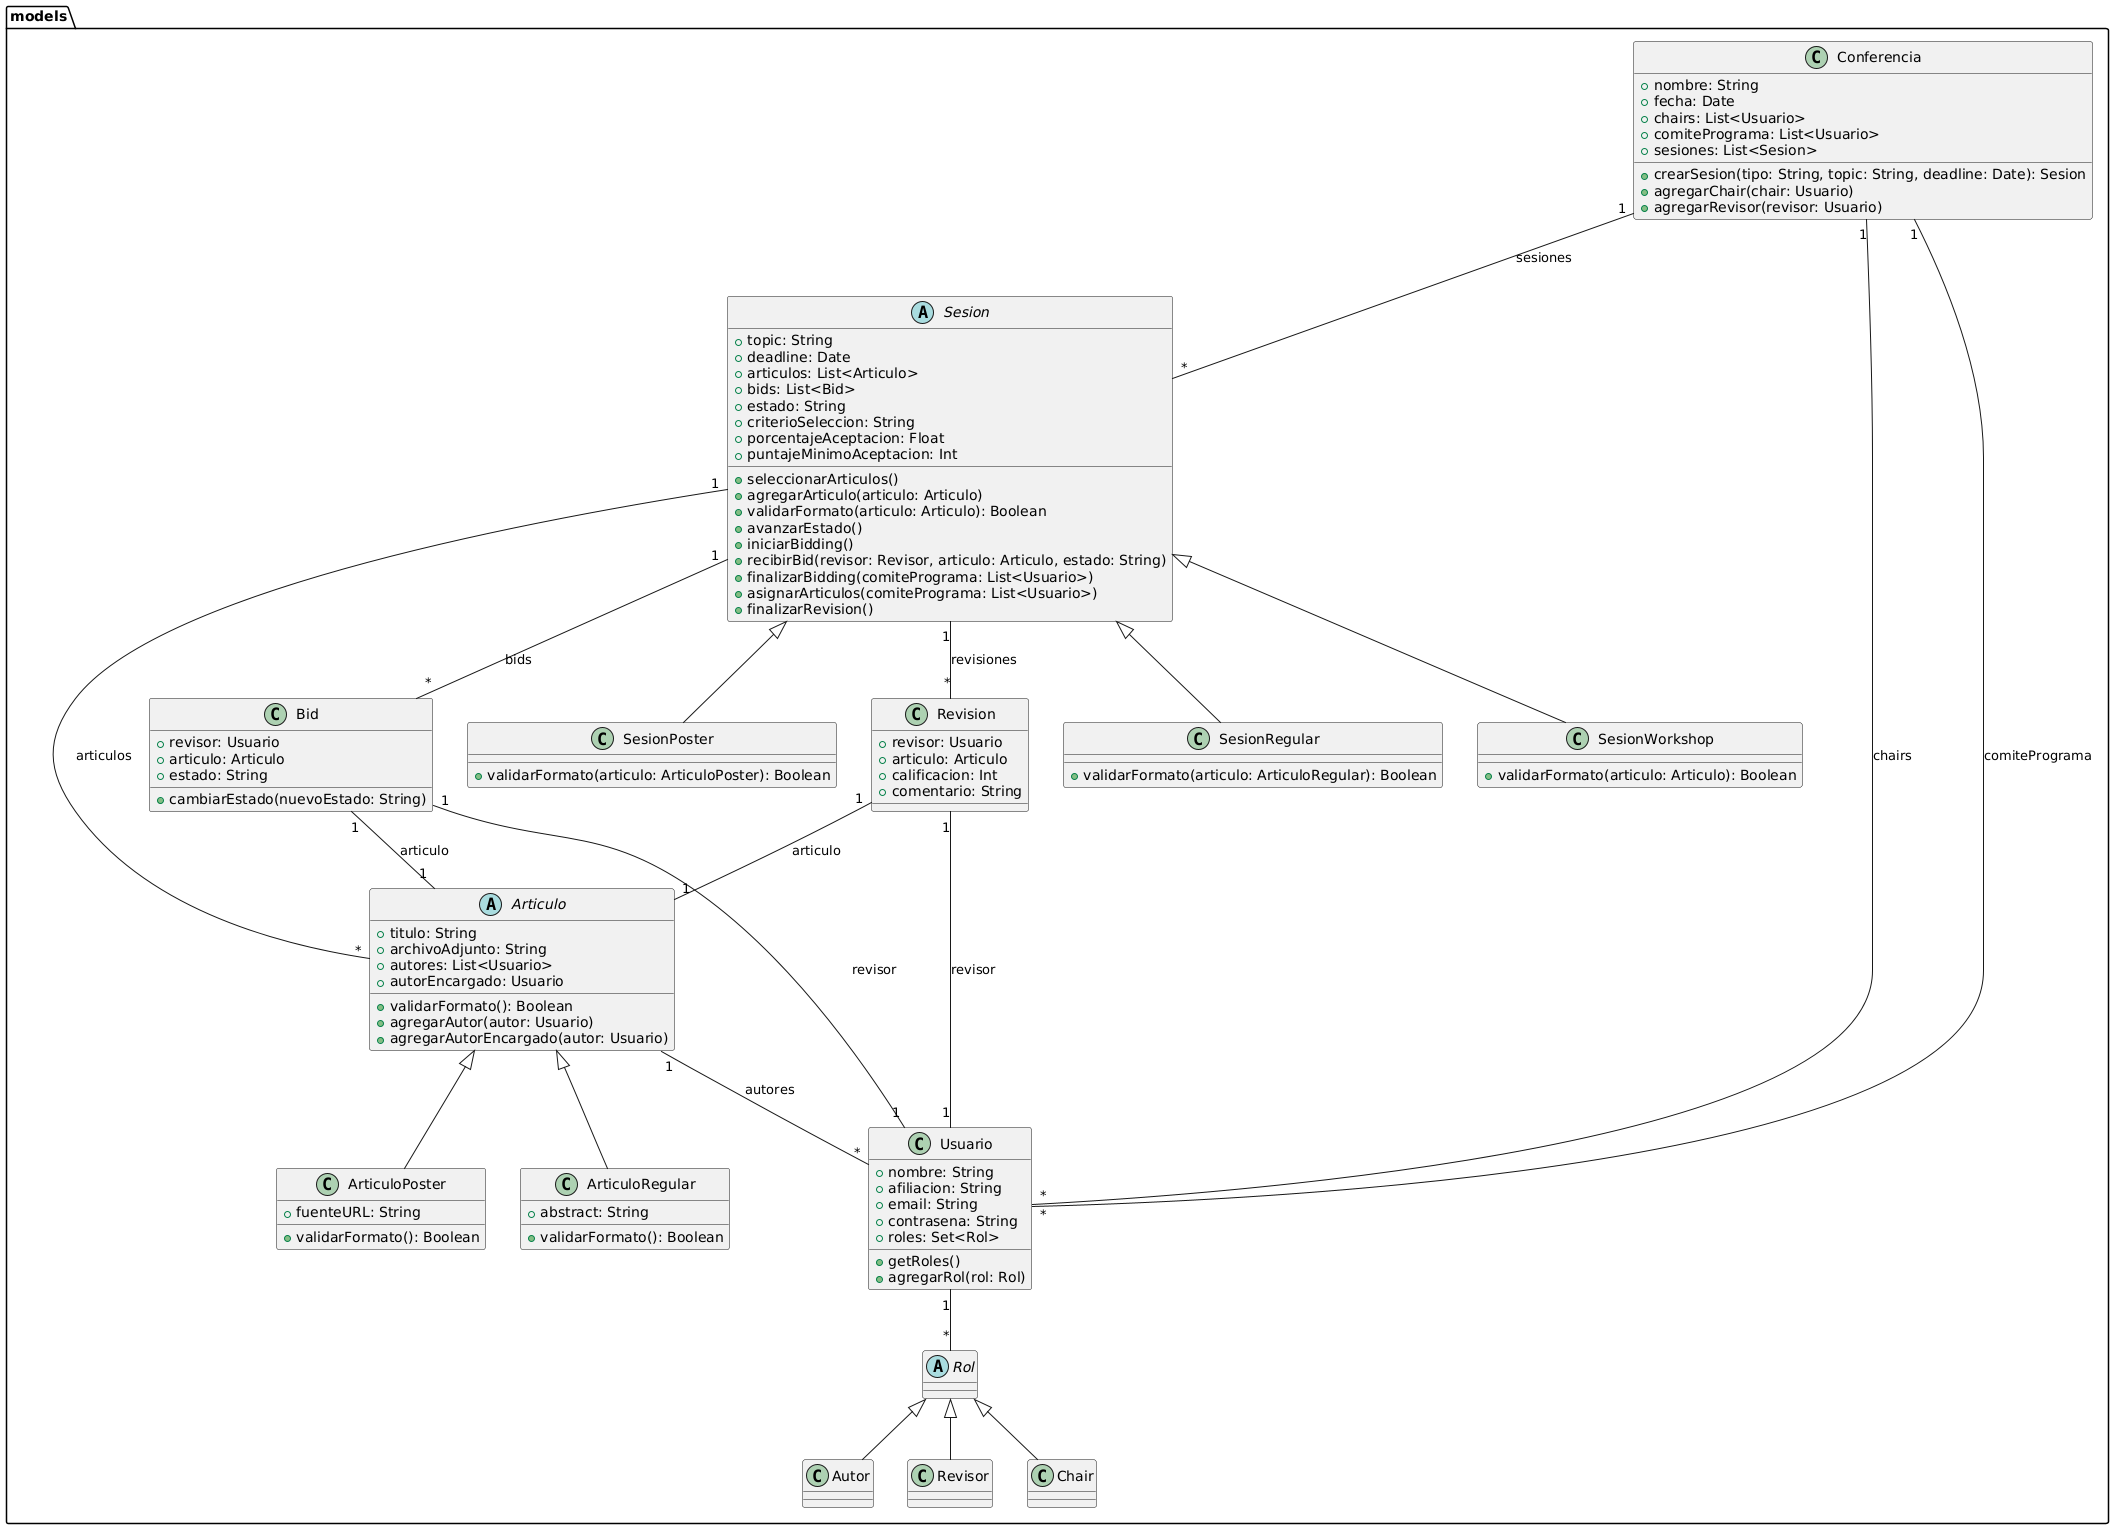

The diagram above was rendered by PlantUML. Its source (embedded in the PNG):
@startuml
package models {
  class Usuario {
    +nombre: String
    +afiliacion: String
    +email: String
    +contrasena: String
    +roles: Set<Rol>
    +getRoles()
    +agregarRol(rol: Rol)
  }

  abstract class Rol {
  }

  class Autor extends Rol {
  }

  class Revisor extends Rol {
  }

  class Chair extends Rol {
  }

  class Conferencia {
    +nombre: String
    +fecha: Date
    +chairs: List<Usuario>
    +comitePrograma: List<Usuario>
    +sesiones: List<Sesion>
    +crearSesion(tipo: String, topic: String, deadline: Date): Sesion
    +agregarChair(chair: Usuario)
    +agregarRevisor(revisor: Usuario)
  }

  abstract class Sesion {
    +topic: String
    +deadline: Date
    +articulos: List<Articulo>
    +bids: List<Bid>
    +estado: String
    +criterioSeleccion: String
    +porcentajeAceptacion: Float
    +puntajeMinimoAceptacion: Int
    +seleccionarArticulos()
    +agregarArticulo(articulo: Articulo)
    +validarFormato(articulo: Articulo): Boolean
    +avanzarEstado()
    +iniciarBidding()
    +recibirBid(revisor: Revisor, articulo: Articulo, estado: String)
    +finalizarBidding(comitePrograma: List<Usuario>)
    +asignarArticulos(comitePrograma: List<Usuario>)
    +finalizarRevision()
  }

  class SesionRegular extends Sesion {
    +validarFormato(articulo: ArticuloRegular): Boolean
  }

  class SesionWorkshop extends Sesion {
    +validarFormato(articulo: Articulo): Boolean
  }

  class SesionPoster extends Sesion {
    +validarFormato(articulo: ArticuloPoster): Boolean
  }

  abstract class Articulo {
    +titulo: String
    +archivoAdjunto: String
    +autores: List<Usuario>
    +autorEncargado: Usuario
    +validarFormato(): Boolean
    +agregarAutor(autor: Usuario)
    +agregarAutorEncargado(autor: Usuario)
  }

  class ArticuloRegular extends Articulo {
    +abstract: String
    +validarFormato(): Boolean
  }

  class ArticuloPoster extends Articulo {
    +fuenteURL: String
    +validarFormato(): Boolean
  }

  class Revision {
    +revisor: Usuario
    +articulo: Articulo
    +calificacion: Int
    +comentario: String
  }

  class Bid {
    +revisor: Usuario
    +articulo: Articulo
    +estado: String
    +cambiarEstado(nuevoEstado: String)
  }
}

Usuario "1" -- "*" Rol
Conferencia "1" -- "*" Usuario : "chairs"
Conferencia "1" -- "*" Usuario : "comitePrograma"
Conferencia "1" -- "*" Sesion : "sesiones"
Sesion "1" -- "*" Articulo : "articulos"
Sesion "1" -- "*" Bid : "bids"
Sesion "1" -- "*" Revision : "revisiones"
Articulo "1" -- "*" Usuario : "autores"
Bid "1" -- "1" Usuario : "revisor"
Bid "1" -- "1" Articulo : "articulo"
Revision "1" -- "1" Usuario : "revisor"
Revision "1" -- "1" Articulo : "articulo"
@enduml